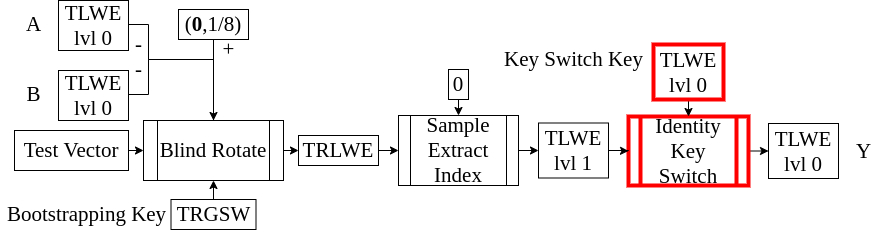

The diagram above was exported from draw.io. Its source (the exported page's mxGraphModel, read from the mxfile embedded in the PNG):
<mxGraphModel dx="858" dy="504" grid="1" gridSize="10" guides="1" tooltips="1" connect="1" arrows="1" fold="1" page="1" pageScale="1" pageWidth="827" pageHeight="1169" math="0" shadow="0">
  <root>
    <mxCell id="0" />
    <mxCell id="1" parent="0" />
    <mxCell id="W-Ct13DmCwqcOlzyc_me-11" style="edgeStyle=orthogonalEdgeStyle;rounded=0;orthogonalLoop=1;jettySize=auto;html=1;exitX=1;exitY=0.5;exitDx=0;exitDy=0;" parent="1" source="W-Ct13DmCwqcOlzyc_me-2" edge="1">
      <mxGeometry relative="1" as="geometry">
        <mxPoint x="555" y="590" as="targetPoint" />
        <Array as="points">
          <mxPoint x="490" y="465" />
          <mxPoint x="490" y="500" />
          <mxPoint x="555" y="500" />
        </Array>
      </mxGeometry>
    </mxCell>
    <mxCell id="W-Ct13DmCwqcOlzyc_me-2" value="&lt;font face=&quot;Times New Roman&quot; style=&quot;font-size: 21px&quot;&gt;TLWE&lt;br&gt;lvl 0&lt;br&gt;&lt;/font&gt;" style="rounded=0;whiteSpace=wrap;html=1;" parent="1" vertex="1">
      <mxGeometry x="400" y="441" width="70" height="50" as="geometry" />
    </mxCell>
    <mxCell id="W-Ct13DmCwqcOlzyc_me-3" value="&lt;font face=&quot;Times New Roman&quot; style=&quot;font-size: 21px&quot;&gt;A&lt;/font&gt;" style="text;html=1;align=center;verticalAlign=middle;resizable=0;points=[];autosize=1;" parent="1" vertex="1">
      <mxGeometry x="360" y="455" width="30" height="20" as="geometry" />
    </mxCell>
    <mxCell id="W-Ct13DmCwqcOlzyc_me-12" style="edgeStyle=orthogonalEdgeStyle;rounded=0;orthogonalLoop=1;jettySize=auto;html=1;exitX=1;exitY=0.5;exitDx=0;exitDy=0;entryX=0.5;entryY=0;entryDx=0;entryDy=0;" parent="1" source="W-Ct13DmCwqcOlzyc_me-4" edge="1">
      <mxGeometry relative="1" as="geometry">
        <mxPoint x="555" y="590" as="targetPoint" />
        <Array as="points">
          <mxPoint x="490" y="535" />
          <mxPoint x="490" y="500" />
          <mxPoint x="555" y="500" />
        </Array>
      </mxGeometry>
    </mxCell>
    <mxCell id="W-Ct13DmCwqcOlzyc_me-4" value="&lt;font face=&quot;Times New Roman&quot; style=&quot;font-size: 21px&quot;&gt;TLWE&lt;br&gt;lvl 0&lt;br&gt;&lt;/font&gt;" style="rounded=0;whiteSpace=wrap;html=1;" parent="1" vertex="1">
      <mxGeometry x="400" y="511" width="70" height="50" as="geometry" />
    </mxCell>
    <mxCell id="W-Ct13DmCwqcOlzyc_me-5" value="&lt;font face=&quot;Times New Roman&quot;&gt;&lt;span style=&quot;font-size: 21px&quot;&gt;B&lt;/span&gt;&lt;/font&gt;" style="text;html=1;align=center;verticalAlign=middle;resizable=0;points=[];autosize=1;" parent="1" vertex="1">
      <mxGeometry x="360" y="525" width="30" height="20" as="geometry" />
    </mxCell>
    <mxCell id="W-Ct13DmCwqcOlzyc_me-13" style="edgeStyle=orthogonalEdgeStyle;rounded=0;orthogonalLoop=1;jettySize=auto;html=1;exitX=0.5;exitY=1;exitDx=0;exitDy=0;entryX=0.5;entryY=0;entryDx=0;entryDy=0;" parent="1" source="W-Ct13DmCwqcOlzyc_me-7" target="W-Ct13DmCwqcOlzyc_me-21" edge="1">
      <mxGeometry relative="1" as="geometry">
        <mxPoint x="555" y="590" as="targetPoint" />
      </mxGeometry>
    </mxCell>
    <mxCell id="W-Ct13DmCwqcOlzyc_me-7" value="&lt;font face=&quot;Times New Roman&quot; style=&quot;font-size: 21px&quot;&gt;(&lt;b&gt;0&lt;/b&gt;,1/8)&lt;/font&gt;" style="rounded=0;whiteSpace=wrap;html=1;" parent="1" vertex="1">
      <mxGeometry x="520" y="450" width="70" height="30" as="geometry" />
    </mxCell>
    <mxCell id="W-Ct13DmCwqcOlzyc_me-22" style="edgeStyle=orthogonalEdgeStyle;rounded=0;orthogonalLoop=1;jettySize=auto;html=1;exitX=1;exitY=0.5;exitDx=0;exitDy=0;entryX=0;entryY=0.5;entryDx=0;entryDy=0;" parent="1" source="W-Ct13DmCwqcOlzyc_me-10" target="W-Ct13DmCwqcOlzyc_me-21" edge="1">
      <mxGeometry relative="1" as="geometry" />
    </mxCell>
    <mxCell id="W-Ct13DmCwqcOlzyc_me-10" value="&lt;font style=&quot;font-size: 21px&quot; face=&quot;Times New Roman&quot;&gt;Test Vector&lt;/font&gt;" style="rounded=0;whiteSpace=wrap;html=1;" parent="1" vertex="1">
      <mxGeometry x="356" y="571" width="114" height="40" as="geometry" />
    </mxCell>
    <mxCell id="W-Ct13DmCwqcOlzyc_me-14" value="&lt;font style=&quot;font-size: 21px&quot; face=&quot;Times New Roman&quot;&gt;-&lt;/font&gt;" style="text;html=1;align=center;verticalAlign=middle;resizable=0;points=[];autosize=1;" parent="1" vertex="1">
      <mxGeometry x="470" y="475" width="20" height="20" as="geometry" />
    </mxCell>
    <mxCell id="W-Ct13DmCwqcOlzyc_me-15" value="&lt;font style=&quot;font-size: 21px&quot; face=&quot;Times New Roman&quot;&gt;-&lt;/font&gt;" style="text;html=1;align=center;verticalAlign=middle;resizable=0;points=[];autosize=1;" parent="1" vertex="1">
      <mxGeometry x="470" y="500" width="20" height="20" as="geometry" />
    </mxCell>
    <mxCell id="W-Ct13DmCwqcOlzyc_me-16" value="&lt;font face=&quot;Times New Roman&quot;&gt;&lt;span style=&quot;font-size: 21px&quot;&gt;+&lt;/span&gt;&lt;/font&gt;" style="text;html=1;align=center;verticalAlign=middle;resizable=0;points=[];autosize=1;" parent="1" vertex="1">
      <mxGeometry x="555" y="480" width="30" height="20" as="geometry" />
    </mxCell>
    <mxCell id="W-Ct13DmCwqcOlzyc_me-25" style="edgeStyle=orthogonalEdgeStyle;rounded=0;orthogonalLoop=1;jettySize=auto;html=1;exitX=1;exitY=0.5;exitDx=0;exitDy=0;entryX=0;entryY=0.5;entryDx=0;entryDy=0;" parent="1" source="W-Ct13DmCwqcOlzyc_me-21" target="W-Ct13DmCwqcOlzyc_me-24" edge="1">
      <mxGeometry relative="1" as="geometry" />
    </mxCell>
    <mxCell id="W-Ct13DmCwqcOlzyc_me-21" value="&lt;font face=&quot;Times New Roman&quot; style=&quot;font-size: 21px&quot;&gt;Blind Rotate&lt;/font&gt;" style="shape=process;whiteSpace=wrap;html=1;backgroundOutline=1;" parent="1" vertex="1">
      <mxGeometry x="485" y="561" width="140" height="60" as="geometry" />
    </mxCell>
    <mxCell id="W-Ct13DmCwqcOlzyc_me-27" style="edgeStyle=orthogonalEdgeStyle;rounded=0;orthogonalLoop=1;jettySize=auto;html=1;exitX=1;exitY=0.5;exitDx=0;exitDy=0;entryX=0;entryY=0.5;entryDx=0;entryDy=0;" parent="1" source="W-Ct13DmCwqcOlzyc_me-24" target="W-Ct13DmCwqcOlzyc_me-26" edge="1">
      <mxGeometry relative="1" as="geometry" />
    </mxCell>
    <mxCell id="W-Ct13DmCwqcOlzyc_me-24" value="&lt;font style=&quot;font-size: 21px&quot; face=&quot;Times New Roman&quot;&gt;TRLWE&lt;/font&gt;" style="rounded=0;whiteSpace=wrap;html=1;" parent="1" vertex="1">
      <mxGeometry x="640" y="576" width="80" height="30" as="geometry" />
    </mxCell>
    <mxCell id="W-Ct13DmCwqcOlzyc_me-45" style="edgeStyle=orthogonalEdgeStyle;rounded=0;orthogonalLoop=1;jettySize=auto;html=1;exitX=1;exitY=0.5;exitDx=0;exitDy=0;entryX=0;entryY=0.5;entryDx=0;entryDy=0;" parent="1" source="W-Ct13DmCwqcOlzyc_me-26" target="W-Ct13DmCwqcOlzyc_me-44" edge="1">
      <mxGeometry relative="1" as="geometry" />
    </mxCell>
    <mxCell id="W-Ct13DmCwqcOlzyc_me-26" value="&lt;font style=&quot;font-size: 21px&quot; face=&quot;Times New Roman&quot;&gt;Sample Extract&lt;br&gt;Index&lt;/font&gt;" style="shape=process;whiteSpace=wrap;html=1;backgroundOutline=1;" parent="1" vertex="1">
      <mxGeometry x="740" y="556" width="120" height="70" as="geometry" />
    </mxCell>
    <mxCell id="W-Ct13DmCwqcOlzyc_me-30" style="edgeStyle=orthogonalEdgeStyle;rounded=0;orthogonalLoop=1;jettySize=auto;html=1;exitX=0.5;exitY=1;exitDx=0;exitDy=0;entryX=0.5;entryY=0;entryDx=0;entryDy=0;" parent="1" source="W-Ct13DmCwqcOlzyc_me-29" target="W-Ct13DmCwqcOlzyc_me-26" edge="1">
      <mxGeometry relative="1" as="geometry" />
    </mxCell>
    <mxCell id="W-Ct13DmCwqcOlzyc_me-29" value="&lt;font style=&quot;font-size: 21px&quot; face=&quot;Times New Roman&quot;&gt;0&lt;/font&gt;" style="rounded=0;whiteSpace=wrap;html=1;" parent="1" vertex="1">
      <mxGeometry x="790" y="510" width="20" height="30" as="geometry" />
    </mxCell>
    <mxCell id="W-Ct13DmCwqcOlzyc_me-48" style="edgeStyle=orthogonalEdgeStyle;rounded=0;orthogonalLoop=1;jettySize=auto;html=1;exitX=1;exitY=0.5;exitDx=0;exitDy=0;entryX=0;entryY=0.5;entryDx=0;entryDy=0;" parent="1" source="W-Ct13DmCwqcOlzyc_me-33" target="W-Ct13DmCwqcOlzyc_me-47" edge="1">
      <mxGeometry relative="1" as="geometry" />
    </mxCell>
    <mxCell id="W-Ct13DmCwqcOlzyc_me-33" value="&lt;font style=&quot;font-size: 21px&quot; face=&quot;Times New Roman&quot;&gt;Identity&lt;br&gt;Key Switch&lt;/font&gt;" style="shape=process;whiteSpace=wrap;html=1;backgroundOutline=1;strokeWidth=4;strokeColor=#FF0000;" parent="1" vertex="1">
      <mxGeometry x="970" y="557" width="120" height="69" as="geometry" />
    </mxCell>
    <mxCell id="W-Ct13DmCwqcOlzyc_me-36" style="edgeStyle=orthogonalEdgeStyle;rounded=0;orthogonalLoop=1;jettySize=auto;html=1;exitX=0.5;exitY=0;exitDx=0;exitDy=0;entryX=0.5;entryY=1;entryDx=0;entryDy=0;" parent="1" source="W-Ct13DmCwqcOlzyc_me-35" target="W-Ct13DmCwqcOlzyc_me-21" edge="1">
      <mxGeometry relative="1" as="geometry" />
    </mxCell>
    <mxCell id="W-Ct13DmCwqcOlzyc_me-35" value="&lt;font style=&quot;font-size: 21px&quot; face=&quot;Times New Roman&quot;&gt;TRGSW&lt;/font&gt;" style="rounded=0;whiteSpace=wrap;html=1;" parent="1" vertex="1">
      <mxGeometry x="512.5" y="640" width="85" height="30" as="geometry" />
    </mxCell>
    <mxCell id="W-Ct13DmCwqcOlzyc_me-37" value="&lt;font face=&quot;Times New Roman&quot;&gt;&lt;span style=&quot;font-size: 21px&quot;&gt;Bootstrapping Key&lt;/span&gt;&lt;/font&gt;" style="text;html=1;align=center;verticalAlign=middle;resizable=0;points=[];autosize=1;" parent="1" vertex="1">
      <mxGeometry x="342.5" y="645" width="170" height="20" as="geometry" />
    </mxCell>
    <mxCell id="W-Ct13DmCwqcOlzyc_me-50" style="edgeStyle=orthogonalEdgeStyle;rounded=0;orthogonalLoop=1;jettySize=auto;html=1;exitX=0.5;exitY=1;exitDx=0;exitDy=0;entryX=0.5;entryY=0;entryDx=0;entryDy=0;" parent="1" source="W-Ct13DmCwqcOlzyc_me-38" target="W-Ct13DmCwqcOlzyc_me-33" edge="1">
      <mxGeometry relative="1" as="geometry" />
    </mxCell>
    <mxCell id="W-Ct13DmCwqcOlzyc_me-38" value="&lt;font face=&quot;Times New Roman&quot; style=&quot;font-size: 21px&quot;&gt;TLWE&lt;br&gt;lvl 0&lt;br&gt;&lt;/font&gt;" style="rounded=0;whiteSpace=wrap;html=1;strokeColor=#FF0000;strokeWidth=4;" parent="1" vertex="1">
      <mxGeometry x="995" y="485" width="70" height="55" as="geometry" />
    </mxCell>
    <mxCell id="W-Ct13DmCwqcOlzyc_me-40" value="&lt;font face=&quot;Times New Roman&quot;&gt;&lt;span style=&quot;font-size: 21px&quot;&gt;Key Switch Key&lt;/span&gt;&lt;/font&gt;" style="text;html=1;align=center;verticalAlign=middle;resizable=0;points=[];autosize=1;" parent="1" vertex="1">
      <mxGeometry x="840" y="490" width="150" height="20" as="geometry" />
    </mxCell>
    <mxCell id="W-Ct13DmCwqcOlzyc_me-46" style="edgeStyle=orthogonalEdgeStyle;rounded=0;orthogonalLoop=1;jettySize=auto;html=1;exitX=1;exitY=0.5;exitDx=0;exitDy=0;entryX=0;entryY=0.5;entryDx=0;entryDy=0;" parent="1" source="W-Ct13DmCwqcOlzyc_me-44" target="W-Ct13DmCwqcOlzyc_me-33" edge="1">
      <mxGeometry relative="1" as="geometry" />
    </mxCell>
    <mxCell id="W-Ct13DmCwqcOlzyc_me-44" value="&lt;font face=&quot;Times New Roman&quot; style=&quot;font-size: 21px&quot;&gt;TLWE&lt;br&gt;lvl 1&lt;br&gt;&lt;/font&gt;" style="rounded=0;whiteSpace=wrap;html=1;" parent="1" vertex="1">
      <mxGeometry x="880" y="563.5" width="70" height="55" as="geometry" />
    </mxCell>
    <mxCell id="W-Ct13DmCwqcOlzyc_me-47" value="&lt;font face=&quot;Times New Roman&quot; style=&quot;font-size: 21px&quot;&gt;TLWE&lt;br&gt;lvl 0&lt;br&gt;&lt;/font&gt;" style="rounded=0;whiteSpace=wrap;html=1;" parent="1" vertex="1">
      <mxGeometry x="1110" y="564" width="70" height="55" as="geometry" />
    </mxCell>
    <mxCell id="W-Ct13DmCwqcOlzyc_me-49" value="&lt;font face=&quot;Times New Roman&quot;&gt;&lt;span style=&quot;font-size: 21px&quot;&gt;Y&lt;/span&gt;&lt;/font&gt;" style="text;html=1;align=center;verticalAlign=middle;resizable=0;points=[];autosize=1;" parent="1" vertex="1">
      <mxGeometry x="1190" y="581.5" width="30" height="20" as="geometry" />
    </mxCell>
  </root>
</mxGraphModel>